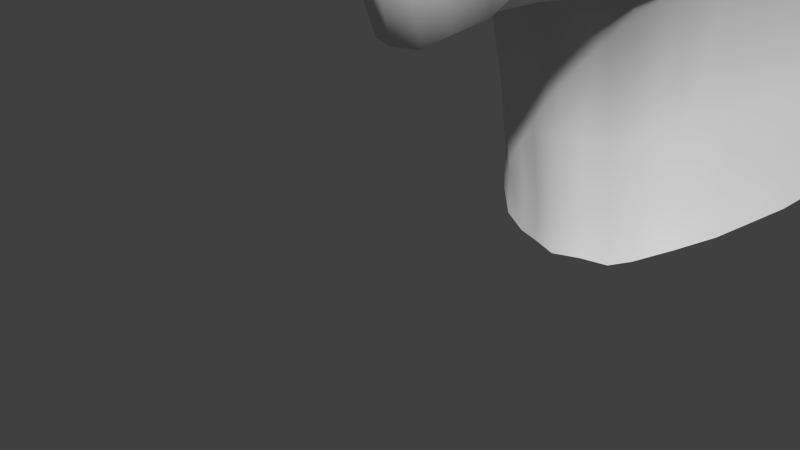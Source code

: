 # Source: zach.blend  (saved by Blender 2.76.0; exported with 4.5.12 LTS)
import bpy
from mathutils import Matrix  # noqa: F401  (used for matrix-valued properties, if any)

bpy.ops.wm.read_factory_settings(use_empty=True)
scene = bpy.context.scene
scene.name = 'Scene'

# ---- collections
col_collection_1 = bpy.data.collections.new('Collection 1'); scene.collection.children.link(col_collection_1)

# ---- materials (node trees are filled in below, after node groups)
mat_material_007 = bpy.data.materials.new('Material.007')
mat_material_007.alpha_threshold = 0.0
mat_material_007.use_transparent_shadow = False
mat_material_007.roughness = 0.5
mat_material_007.specular_intensity = 0.0
mat_material_006 = bpy.data.materials.new('Material.006')
mat_material_006.alpha_threshold = 0.0
mat_material_006.use_transparent_shadow = False
mat_material_006.roughness = 0.5
mat_material_006.specular_intensity = 0.0
mat_material_005 = bpy.data.materials.new('Material.005')
mat_material_005.alpha_threshold = 0.0
mat_material_005.use_transparent_shadow = False
mat_material_005.roughness = 0.5
mat_material_005.specular_intensity = 0.0
mat_material_004 = bpy.data.materials.new('Material.004')
mat_material_004.alpha_threshold = 0.0
mat_material_004.use_transparent_shadow = False
mat_material_004.roughness = 0.5
mat_material_004.specular_intensity = 0.0

# ---- material node trees

# ---- world
world_world = bpy.data.worlds.new('World'); scene.world = world_world
world_world.color = (0.05088, 0.05088, 0.05088)
world_world.use_sun_shadow = False
world_world.sun_shadow_jitter_overblur = 0.0
world_world.cycles.sampling_method = 'MANUAL'
world_world.cycles.sample_map_resolution = 256

# ---- cameras
cam_camera = bpy.data.cameras.new('Camera')
cam_camera.clip_end = 100.0
cam_camera.lens = 35.0
cam_camera.sensor_width = 32.0
cam_camera.sensor_height = 18.0
cam_camera.ortho_scale = 7.314
cam_camera.dof.focus_distance = 0.0
cam_camera.dof.aperture_fstop = 128.0

# ---- meshes
me_plane_002 = bpy.data.meshes.new('Plane.002')
me_plane_002.from_pydata([(1.362, 11.19, -0.5109), (3.78, 11.5, -0.5109), (1.407, 13.12, -0.5109), (3.606, 13.19, -0.5109), (2.32, 11.12, -0.5109), (2.32, 13.38, -0.5109), (3.03, 11.2, -0.5109), (3.03, 13.32, -0.5109), (0.878, 12.47, -0.5109), (4.48, 12.7, -0.7984), (2.32, 12.61, -0.3854), (3.03, 12.61, -0.4228), (0.6871, 11.76, -0.5109), (4.318, 11.94, -0.8556), (2.32, 12.01, -0.4016), (3.03, 12.01, -0.4228), (3.996, 13.03, -0.5109), (2.32, 13.06, -0.4402), (3.03, 13.05, -0.5109), (1.212, 12.88, -0.5109), (3.421, 11.25, -0.5109), (3.247, 13.25, -0.5109), (3.698, 12.61, -0.5109), (3.674, 12.01, -0.5109), (3.513, 13.04, -0.5109), (4.497, 12.3, -0.838), (2.32, 12.3, -0.3721), (3.03, 12.3, -0.3825), (0.7796, 12.1, -0.5109), (3.686, 12.3, -0.5109), (2.019, 13.3, -0.5109), (2.004, 11.15, -0.5109), (1.844, 12.57, -0.3828), (1.781, 11.93, -0.3936), (1.955, 13.0, -0.4635), (1.812, 12.24, -0.3738)], [], [(24, 16, 3, 21), (34, 17, 5, 30), (17, 18, 7, 5), (26, 27, 11, 10), (35, 26, 10, 32), (29, 25, 9, 22), (20, 1, 13, 23), (31, 4, 14, 33), (4, 6, 15, 14), (10, 11, 18, 17), (32, 10, 17, 34), (22, 9, 16, 24), (11, 22, 24, 18), (6, 20, 23, 15), (27, 29, 22, 11), (18, 24, 21, 7), (15, 23, 29, 27), (23, 13, 25, 29), (33, 14, 26, 35), (14, 15, 27, 26), (12, 33, 35, 28), (8, 32, 34, 19), (0, 31, 33, 12), (28, 35, 32, 8), (19, 34, 30, 2)])
me_plane_002.polygons.foreach_set('use_smooth', [True] * 25)
_uv = me_plane_002.uv_layers.new(name='UVMap')
_uv.uv.foreach_set('vector', [0.7345, 0.4318, 0.8501, 0.4228, 0.759, 0.4652, 0.6739, 0.483, 0.362, 0.4493, 0.45, 0.4552, 0.4551, 0.5283, 0.3818, 0.5146, 0.45, 0.4552, 0.6192, 0.4424, 0.6231, 0.5031, 0.4551, 0.5283, 0.4379, 0.287, 0.6061, 0.2749, 0.6118, 0.3444, 0.4428, 0.3561, 0.3164, 0.2812, 0.4379, 0.287, 0.4428, 0.3561, 0.3294, 0.3536, 0.7657, 0.2637, 0.9729, 0.2486, 0.9729, 0.3382, 0.7736, 0.3337, 0.6829, 0.03101, 0.7734, 0.08146, 0.928, 0.1679, 0.758, 0.1979, 0.3434, 0.03358, 0.4184, 0.02272, 0.4332, 0.2218, 0.3038, 0.2131, 0.4184, 0.02272, 0.589, 0.02778, 0.602, 0.2095, 0.4332, 0.2218, 0.4428, 0.3561, 0.6118, 0.3444, 0.6192, 0.4424, 0.45, 0.4552, 0.3294, 0.3536, 0.4428, 0.3561, 0.45, 0.4552, 0.362, 0.4493, 0.7736, 0.3337, 0.9729, 0.3382, 0.8501, 0.4228, 0.7345, 0.4318, 0.6118, 0.3444, 0.7736, 0.3337, 0.7345, 0.4318, 0.6192, 0.4424, 0.589, 0.02778, 0.6829, 0.03101, 0.758, 0.1979, 0.602, 0.2095, 0.6061, 0.2749, 0.7657, 0.2637, 0.7736, 0.3337, 0.6118, 0.3444, 0.6192, 0.4424, 0.7345, 0.4318, 0.6739, 0.483, 0.6231, 0.5031, 0.602, 0.2095, 0.758, 0.1979, 0.7657, 0.2637, 0.6061, 0.2749, 0.758, 0.1979, 0.928, 0.1679, 0.9729, 0.2486, 0.7657, 0.2637, 0.3038, 0.2131, 0.4332, 0.2218, 0.4379, 0.287, 0.3164, 0.2812, 0.4332, 0.2218, 0.602, 0.2095, 0.6061, 0.2749, 0.4379, 0.287, 0.0395, 0.1945, 0.3038, 0.2131, 0.3164, 0.2812, 0.06716, 0.27, 0.09666, 0.3502, 0.3294, 0.3536, 0.362, 0.4493, 0.183, 0.4362, 0.1908, 0.05629, 0.3434, 0.03358, 0.3038, 0.2131, 0.0395, 0.1945, 0.06716, 0.27, 0.3164, 0.2812, 0.3294, 0.3536, 0.09666, 0.3502, 0.183, 0.4362, 0.362, 0.4493, 0.3818, 0.5146, 0.2332, 0.486])
me_plane_002.materials.append(mat_material_007)
me_plane_002.use_remesh_preserve_volume = False
me_plane_002.use_remesh_preserve_attributes = False
me_plane_002.use_mirror_vertex_groups = False
me_plane_002.update()
me_cube_001 = bpy.data.meshes.new('Cube.001')
me_cube_001.from_pydata([(1.149, 1.227, -1.354), (1.188, 0.9297, -0.9623), (1.149, 1.311, -1.353), (1.188, 1.013, -0.9611), (3.317, 1.034, -0.6159), (3.25, 0.9233, -0.4288), (3.316, 1.118, -0.6147), (3.25, 1.006, -0.4276), (4.391, 1.419, -0.811), (3.942, 1.173, -0.5867), (4.391, 1.336, -0.8122), (2.113, 0.9275, -0.6465), (2.232, 1.091, -0.9839), (2.114, 0.8443, -0.6477), (2.233, 1.008, -0.9851), (0.6614, 1.764, -1.837), (0.7023, 1.282, -1.256), (0.6611, 1.847, -1.835), (0.7019, 1.365, -1.255), (3.941, 1.256, -0.5855)], [], [(3, 2, 17, 18), (11, 7, 6, 12), (4, 6, 8, 10), (13, 1, 0, 14), (14, 12, 6, 4), (13, 11, 3, 1), (7, 5, 9, 19), (19, 9, 10, 8), (5, 7, 11, 13), (0, 2, 12, 14), (5, 13, 14, 4), (3, 11, 12, 2), (16, 18, 17, 15), (0, 1, 16, 15), (2, 0, 15, 17), (1, 3, 18, 16), (6, 7, 19, 8), (5, 4, 10, 9)])
me_cube_001.polygons.foreach_set('use_smooth', [True] * 18)
_uv = me_cube_001.uv_layers.new(name='UVMap')
_uv.uv.foreach_set('vector', [0.1942, 5.046e-05, 0.1443, 0.09399, 5.023e-05, 0.1253, 0.06853, 0.01772, 0.4464, 5.023e-05, 0.7324, 0.06496, 0.7474, 0.1221, 0.4466, 0.1033, 0.7406, 0.1459, 0.7474, 0.1221, 0.9999, 0.1533, 0.9628, 0.1619, 0.4374, 0.2309, 0.1911, 0.2237, 0.1463, 0.1167, 0.4438, 0.1228, 0.4438, 0.1228, 0.4466, 0.1033, 0.7474, 0.1221, 0.7406, 0.1459, 0.4374, 0.2309, 0.4406, 0.2524, 0.1888, 0.2459, 0.1911, 0.2237, 0.7232, 0.22, 0.7169, 0.2009, 0.8934, 0.191, 0.9033, 0.2076, 0.9033, 0.2076, 0.8934, 0.191, 0.9628, 0.1619, 0.9999, 0.1533, 0.7169, 0.2009, 0.7232, 0.22, 0.4406, 0.2524, 0.4374, 0.2309, 0.1463, 0.1167, 0.1443, 0.09399, 0.4466, 0.1033, 0.4438, 0.1228, 0.7169, 0.2009, 0.4374, 0.2309, 0.4438, 0.1228, 0.7406, 0.1459, 0.1942, 5.046e-05, 0.4464, 5.023e-05, 0.4466, 0.1033, 0.1443, 0.09399, 0.07691, 0.2013, 0.06528, 0.2148, 5.023e-05, 0.1253, 0.0203, 0.1343, 0.1463, 0.1167, 0.1911, 0.2237, 0.07691, 0.2013, 0.0203, 0.1343, 0.1443, 0.09399, 0.1463, 0.1167, 0.0203, 0.1343, 5.023e-05, 0.1253, 0.1911, 0.2237, 0.1888, 0.2459, 0.06528, 0.2148, 0.07691, 0.2013, 0.7474, 0.1221, 0.7324, 0.06496, 0.9037, 0.111, 0.9999, 0.1533, 0.7169, 0.2009, 0.7406, 0.1459, 0.9628, 0.1619, 0.8934, 0.191])
me_cube_001.materials.append(mat_material_006)
me_cube_001.use_remesh_preserve_volume = False
me_cube_001.use_remesh_preserve_attributes = False
me_cube_001.use_mirror_vertex_groups = False
me_cube_001.update()
me_cube_002 = bpy.data.meshes.new('Cube.002')
me_cube_002.from_pydata([(2.41, -0.3374, 0.2516), (2.41, -0.3374, 0.5702), (2.41, -0.0002488, 0.2516), (2.41, -0.0002488, 0.5702), (2.719, -0.3374, 0.2749), (2.719, -0.3374, 0.5935), (2.719, -0.0002488, 0.2749), (2.719, -0.0002488, 0.5935), (3.42, -0.3374, 0.2551), (3.42, -0.3374, 0.5737), (3.42, -0.0002488, 0.2551), (3.42, -0.0002488, 0.5737), (4.207, 0.01299, 0.195), (4.207, -0.1691, 0.5135), (4.207, 0.3501, 0.195), (4.207, 0.2455, 0.5135), (4.805, 0.4539, -0.1599), (4.734, 0.2795, 0.3186), (4.805, 0.7672, -0.1599), (4.734, 0.5964, 0.2816), (1.728, -0.3374, 0.1291), (1.728, -0.3374, 0.4477), (1.728, -0.0002488, 0.3231), (1.728, -0.0002488, 0.4477), (1.252, -0.1878, -0.1434), (1.252, -0.2014, 0.1023), (1.252, 0.1931, -0.1434), (1.252, 0.0515, 0.1023), (1.017, 0.2982, -0.8706), (1.072, 0.05708, -0.5425), (4.482, 0.3374, 0.1481), (1.072, 0.1865, -0.5425), (1.121, 0.2599, -0.507), (1.162, 0.1976, -0.2201), (1.162, -0.1396, -0.2201), (1.162, -0.01321, -0.507), (4.482, 0.08777, 0.4667), (4.482, 0.4249, 0.4667), (4.482, 0.6745, 0.1481), (4.698, 0.5792, -0.3112), (4.698, 0.9555, -0.3112), (4.446, 0.4627, -0.3258), (4.446, 0.7999, -0.3258), (4.248, 0.5792, -0.9194), (4.248, 0.9555, -0.9194), (4.099, 0.3908, -0.8345), (4.099, 0.7909, -0.8345), (3.631, 0.1154, -1.191), (3.631, 0.4526, -1.191), (4.906, 0.4539, 0.07058), (5.06, 0.4539, 0.1258), (4.906, 0.7672, 0.07058), (5.06, 0.7672, 0.1258), (4.888, 0.4539, -0.02727), (4.888, 0.7672, -0.02727), (0.993, -0.1305, -0.302), (1.034, 0.09648, -0.1998), (0.9031, 0.1976, -0.6244)], [], [(3, 2, 22, 23), (3, 7, 6, 2), (4, 6, 10, 8), (5, 1, 0, 4), (0, 2, 6, 4), (5, 7, 3, 1), (8, 10, 14, 12), (7, 5, 9, 11), (6, 7, 11, 10), (5, 4, 8, 9), (36, 30, 16, 17), (11, 9, 13, 15), (9, 8, 12, 13), (10, 11, 15, 14), (16, 18, 54, 53), (38, 37, 19, 18), (30, 38, 42, 41), (37, 36, 17, 19), (22, 20, 24, 26), (0, 1, 21, 20), (2, 0, 20, 22), (1, 3, 23, 21), (14, 15, 37, 38), (21, 23, 27, 25), (23, 22, 26, 27), (20, 21, 25, 24), (12, 14, 38, 30), (35, 34, 29, 28), (15, 13, 36, 37), (34, 33, 31, 29), (26, 24, 35, 32), (24, 25, 34, 35), (27, 26, 32, 33), (33, 32, 28, 31), (29, 31, 28), (32, 35, 28), (13, 12, 30, 36), (42, 40, 44, 46), (38, 18, 40, 42), (18, 16, 39, 40), (16, 30, 41, 39), (44, 43, 47, 48), (40, 39, 43, 44), (41, 42, 46, 45), (39, 41, 45, 43), (45, 46, 48, 47), (46, 44, 48), (43, 45, 47), (52, 50, 49, 51), (19, 17, 50, 52), (17, 16, 49, 50), (18, 19, 52, 51), (53, 54, 52, 50), (49, 16, 53, 50), (25, 27, 56, 55), (27, 33, 57, 56), (34, 25, 55, 57), (55, 56, 57), (33, 34, 57), (18, 51, 52, 54)])
me_cube_002.polygons.foreach_set('use_smooth', [True] * 60)
_uv = me_cube_002.uv_layers.new(name='UVMap')
_uv.uv.foreach_set('vector', [0.4139, 0.07009, 0.4046, 0.1393, 0.2323, 0.1374, 0.2638, 0.08038, 0.4139, 0.07009, 0.4801, 0.06932, 0.4842, 0.1411, 0.4046, 0.1393, 0.4819, 0.2169, 0.4842, 0.1411, 0.6669, 0.1452, 0.656, 0.2192, 0.4749, 0.2888, 0.409, 0.2857, 0.4028, 0.2151, 0.4819, 0.2169, 0.4028, 0.2151, 0.4046, 0.1393, 0.4842, 0.1411, 0.4819, 0.2169, 0.4792, 5.373e-05, 0.4801, 0.06932, 0.4139, 0.07009, 0.4095, 0.003912, 0.656, 0.2192, 0.6669, 0.1452, 0.8757, 0.1376, 0.8582, 0.1943, 0.4801, 0.06932, 0.4792, 5.373e-05, 0.6438, 0.0007584, 0.6494, 0.07137, 0.4842, 0.1411, 0.4801, 0.06932, 0.6494, 0.07137, 0.6669, 0.1452, 0.4749, 0.2888, 0.4819, 0.2169, 0.656, 0.2192, 0.6407, 0.2888, 0.9205, 0.2, 0.937, 0.1572, 0.9594, 0.1447, 0.9622, 0.1724, 0.6494, 0.07137, 0.6438, 0.0007584, 0.8311, 0.00882, 0.8434, 0.08429, 0.6407, 0.2888, 0.656, 0.2192, 0.8582, 0.1943, 0.8308, 0.2629, 0.6669, 0.1452, 0.6494, 0.07137, 0.8434, 0.08429, 0.8757, 0.1376, 0.9588, 0.1385, 0.9553, 0.1355, 0.9596, 0.1349, 0.9614, 0.1388, 0.9416, 0.135, 0.9194, 0.1148, 0.9513, 0.1242, 0.9553, 0.1355, 0.937, 0.1572, 0.9416, 0.135, 0.9527, 0.1387, 0.9526, 0.1402, 0.9194, 0.1148, 0.9171, 0.074, 0.9555, 0.1038, 0.9513, 0.1242, 0.2323, 0.1374, 0.234, 0.2049, 0.09727, 0.1769, 0.09179, 0.1401, 0.4028, 0.2151, 0.409, 0.2857, 0.2562, 0.2656, 0.234, 0.2049, 0.4046, 0.1393, 0.4028, 0.2151, 0.234, 0.2049, 0.2323, 0.1374, 0.4095, 0.003912, 0.4139, 0.07009, 0.2638, 0.08038, 0.2571, 0.02043, 0.8757, 0.1376, 0.8434, 0.08429, 0.9194, 0.1148, 0.9416, 0.135, 0.2571, 0.02043, 0.2638, 0.08038, 0.1233, 0.1101, 0.1169, 0.0692, 0.2638, 0.08038, 0.2323, 0.1374, 0.09179, 0.1401, 0.1233, 0.1101, 0.234, 0.2049, 0.2562, 0.2656, 0.1221, 0.2065, 0.09727, 0.1769, 0.8582, 0.1943, 0.8757, 0.1376, 0.9416, 0.135, 0.937, 0.1572, 0.07709, 0.1574, 0.07736, 0.1734, 0.08087, 0.1536, 0.07525, 0.1495, 0.8434, 0.08429, 0.8311, 0.00882, 0.9171, 0.074, 0.9194, 0.1148, 0.07736, 0.1734, 0.07281, 0.1441, 0.07841, 0.1518, 0.08087, 0.1536, 0.09179, 0.1401, 0.09727, 0.1769, 0.07709, 0.1574, 0.07627, 0.1508, 0.09727, 0.1769, 0.1221, 0.2065, 0.07736, 0.1734, 0.07709, 0.1574, 0.1233, 0.1101, 0.09179, 0.1401, 0.07627, 0.1508, 0.07281, 0.1441, 0.07281, 0.1441, 0.07627, 0.1508, 0.07525, 0.1495, 0.07841, 0.1518, 0.08087, 0.1536, 0.07841, 0.1518, 0.07525, 0.1495, 0.07627, 0.1508, 0.07709, 0.1574, 0.07525, 0.1495, 0.8308, 0.2629, 0.8582, 0.1943, 0.937, 0.1572, 0.9205, 0.2, 0.9527, 0.1387, 0.9541, 0.1379, 0.9534, 0.1391, 0.9531, 0.1392, 0.9416, 0.135, 0.9553, 0.1355, 0.9541, 0.1379, 0.9527, 0.1387, 0.9553, 0.1355, 0.9588, 0.1385, 0.9557, 0.1394, 0.9541, 0.1379, 0.9594, 0.1447, 0.937, 0.1572, 0.9526, 0.1402, 0.9559, 0.14, 0.9534, 0.1391, 0.9537, 0.1396, 0.953, 0.1399, 0.9531, 0.1397, 0.9541, 0.1379, 0.9557, 0.1394, 0.9537, 0.1396, 0.9534, 0.1391, 0.9526, 0.1402, 0.9527, 0.1387, 0.9531, 0.1392, 0.953, 0.1396, 0.9559, 0.14, 0.9526, 0.1402, 0.953, 0.1396, 0.9534, 0.1392, 0.953, 0.1396, 0.9531, 0.1392, 0.9531, 0.1397, 0.953, 0.1399, 0.9531, 0.1392, 0.9534, 0.1391, 0.9531, 0.1397, 0.9534, 0.1392, 0.953, 0.1396, 0.953, 0.1399, 0.961, 0.1331, 0.9711, 0.1385, 0.9654, 0.1385, 0.9615, 0.1352, 0.9513, 0.1242, 0.9555, 0.1038, 0.9734, 0.124, 0.9641, 0.1297, 0.9622, 0.1724, 0.9594, 0.1447, 0.9711, 0.1385, 0.9999, 0.1459, 0.9553, 0.1355, 0.9513, 0.1242, 0.9641, 0.1297, 0.961, 0.1331, 0.9614, 0.1388, 0.9596, 0.1349, 0.9615, 0.1352, 0.9654, 0.1385, 0.9711, 0.1385, 0.9594, 0.1447, 0.9654, 0.1397, 0.9654, 0.1385, 0.1169, 0.0692, 0.1233, 0.1101, 0.06251, 0.1215, 0.04068, 0.09132, 0.1233, 0.1101, 0.07281, 0.1441, 5.373e-05, 0.1479, 0.06251, 0.1215, 0.07736, 0.1734, 0.1221, 0.2065, 0.05068, 0.1831, 5.373e-05, 0.1479, 0.04068, 0.09132, 0.06251, 0.1215, 5.373e-05, 0.1479, 0.07281, 0.1441, 0.07736, 0.1734, 5.373e-05, 0.1479, 0.9553, 0.1355, 0.961, 0.1331, 0.9615, 0.1352, 0.9596, 0.1349])
me_cube_002.materials.append(mat_material_005)
me_cube_002.use_remesh_preserve_volume = False
me_cube_002.use_remesh_preserve_attributes = False
me_cube_002.use_mirror_vertex_groups = False
me_cube_002.update()
me_plane_001 = bpy.data.meshes.new('Plane.001')
me_plane_001.from_pydata([(3.833, 5.737, -0.1137), (4.563, 5.683, -0.469), (4.092, 5.96, 0.06155), (4.758, 5.839, -0.2938), (3.224, 5.785, -0.1137), (2.542, 5.758, -0.1137), (1.689, 5.616, -0.1137), (1.234, 5.318, -0.1137), (1.039, 4.566, -0.1137), (4.572, 5.238, -0.564), (4.488, 5.041, -0.6565), (4.106, 4.595, -0.4691), (3.669, 4.334, -0.2787), (3.146, 4.178, -0.1383), (2.584, 4.119, -0.1101), (1.996, 4.144, -0.1084), (1.443, 4.272, -0.1244), (3.32, 5.916, 0.3045), (2.598, 5.898, 0.3045), (1.647, 5.756, 0.3045), (0.9988, 5.352, 0.06155), (0.7958, 4.566, -0.1137), (1.283, 4.21, -0.04209), (1.923, 4.056, 0.008674), (2.568, 4.032, 0.00509), (3.189, 4.073, -0.05106), (3.765, 4.251, -0.2723), (4.297, 4.509, -0.525), (4.691, 4.887, -0.6565), (4.856, 5.238, -0.5606), (4.356, 6.324, 0.4491), (4.953, 6.08, -0.5193), (3.355, 6.377, 0.6558), (2.417, 6.348, 0.8129), (1.184, 6.073, 0.7962), (0.5295, 5.501, -0.07154), (0.5425, 4.578, -0.1439), (1.027, 4.024, 0.08604), (1.844, 3.905, 0.1319), (2.56, 3.906, 0.1135), (3.247, 3.922, 0.02874), (3.881, 4.093, -0.3458), (4.592, 4.348, -0.9037), (5.052, 4.985, -1.088), (5.073, 5.535, -0.9051), (0.2636, 4.601, -0.02953), (0.4393, 3.913, 0.09523), (-2.384e-07, 4.128, 0.2124), (-8.583e-05, 4.539, 0.07103), (0.3667, 3.282, 0.7616), (-1.984e-07, 3.509, 0.7451), (0.3904, 2.743, 1.326), (-1.984e-07, 2.759, 1.681), (0.3946, 2.449, 1.551), (-1.984e-07, 2.547, 2.012), (0.4131, 2.165, 1.605), (-1.984e-07, 2.354, 2.011), (0.2446, 5.523, 0.01357), (3.994e-05, 5.538, -0.02727), (-2.384e-07, 6.441, 0.6416), (0.2155, 6.446, 0.615), (0.3079, 1.988, 1.468), (-1.984e-07, 2.156, 1.803), (0.2216, 1.672, 1.224), (-1.984e-07, 1.93, 1.62), (0.6902, 2.701, 0.9871), (0.6906, 2.407, 1.165), (0.6677, 2.196, 1.196), (0.6266, 1.931, 1.096), (0.4767, 1.623, 0.9312), (0.656, 3.207, 0.568), (0.8253, 3.86, 0.1951), (0.5599, 3.855, 0.1876), (-0.0002076, 1.602, 1.307), (1.032, 3.845, 0.1886), (0.9878, 3.232, 0.2633), (1.002, 2.69, 0.5378), (0.9947, 2.282, 0.7494), (0.9356, 1.9, 0.6486), (0.9011, 1.389, 0.6265), (1.303, 3.82, 0.2059), (1.89, 3.781, 0.2406), (1.774, 3.14, 0.3939), (1.788, 2.662, 0.5066), (1.722, 2.273, 0.5388), (2.572, 3.772, 0.2179), (3.276, 3.828, 0.09513), (3.91, 3.832, -0.3137), (3.833, 5.737, -0.2371), (4.563, 5.683, -0.5924), (3.224, 5.785, -0.2371), (2.542, 5.758, -0.2371), (1.689, 5.616, -0.2371), (1.234, 5.318, -0.2371), (1.039, 4.566, -0.2371), (4.572, 5.238, -0.5924), (4.488, 5.041, -0.7799), (4.106, 4.596, -0.592), (3.632, 4.364, -0.3595), (3.127, 4.227, -0.2496), (2.594, 4.17, -0.2368), (2.033, 4.207, -0.2297), (1.493, 4.29, -0.234), (2.54, 3.053, 0.4336), (3.258, 3.047, 0.2488), (3.927, 3.026, -0.1667), (4.508, 3.886, -0.9138), (4.433, 3.017, -0.9502), (1.555, 1.932, 0.4055), (1.428, 1.553, 0.2804), (0.3705, 1.327, 0.7194), (-0.0001052, 1.321, 0.9262), (0.3705, 0.8911, 0.3624), (-1.984e-07, 0.9305, 0.5321), (0.3705, 0.7238, 0.308), (-1.984e-07, 0.7437, 0.462), (0.3705, 0.4793, 0.4753), (-1.984e-07, 0.4992, 0.6293), (0.4645, 1.378, 0.711), (0.7532, 0.8903, 0.3121), (0.722, 0.6381, 0.2831), (1.041, 0.5036, 0.1651), (1.327, 0.3354, -0.00167), (0.7194, 0.4333, 0.3293), (1.043, 0.3305, 0.1752), (1.335, 0.2094, 0.02083), (1.653, 0.3989, -0.03887), (1.68, 0.1611, -0.07831), (0.3705, 0.3453, 0.4179), (-1.984e-07, 0.3652, 0.5719), (0.7194, 0.2992, 0.2719), (1.043, 0.1965, 0.1596), (1.302, 0.1037, 0.02961), (1.545, 0.01258, -0.08177), (0.3705, 0.229, 0.3508), (-1.984e-07, 0.2489, 0.5048), (0.7194, 0.183, 0.2048), (1.043, 0.08021, 0.106), (1.261, 0.01089, -0.0008748), (1.502, -0.05449, -0.1005), (0.3705, -0.02141, 0.2078), (-1.984e-07, -0.001511, 0.3618), (0.7194, 0.02199, 0.06184), (1.041, -0.01813, -0.03639), (1.101, -0.0376, -0.05937), (1.471, -0.1153, -0.1476), (1.13, 0.9634, 0.2463), (1.512, 1.002, 0.1735), (-1.984e-07, 3.025, 1.277), (-1.984e-07, 3.902, 0.4067), (2.51, 2.613, 0.3802), (3.219, 2.595, 0.211), (3.882, 2.572, -0.1757), (4.377, 2.553, -0.9613), (0.7159, 3.615, 0.3195), (0.484, 3.676, 0.3475), (0.9968, 3.585, 0.2608), (1.285, 3.559, 0.2752), (1.875, 3.528, 0.3442), (2.558, 3.513, 0.357), (3.274, 3.502, 0.1796), (3.963, 3.502, -0.1748), (4.491, 3.34, -0.8954), (2.469, 2.234, 0.3552), (2.373, 1.855, 0.3116), (2.292, 1.395, 0.2242), (2.0, 0.7674, 0.01076), (3.157, 2.198, 0.1491), (3.071, 1.769, 0.09117), (2.957, 1.239, 0.03664), (2.712, 0.8126, -0.106), (3.833, 2.208, -0.2118), (3.735, 1.776, -0.2728), (3.517, 1.189, -0.3375), (2.973, 0.4988, -0.4328), (1.187, -0.1012, -0.1249), (1.147, -0.0848, -0.1059), (1.034, -0.04048, -0.0535), (0.7266, -0.007982, 0.04488), (0.3799, -0.07048, 0.2165), (-1.984e-07, -0.08125, 0.3319), (1.514, -0.2332, -0.1918), (1.327, -0.2386, -0.2002), (1.201, -0.2441, -0.1193), (1.036, -0.2288, 0.02523), (0.7266, -0.1965, 0.1238), (0.3799, -0.259, 0.2954), (-1.984e-07, -0.2698, 0.4108), (1.563, -0.4599, -0.2674), (1.37, -0.4307, -0.2221), (1.21, -0.3974, -0.1579), (1.035, -0.377, -0.005728), (0.7266, -0.3795, 0.09568), (0.3799, -0.377, 0.2454), (-1.984e-07, -0.3877, 0.3607), (1.685, -0.0992, -0.1705), (2.165, 0.3833, -0.1247), (2.224, 0.03461, -0.2858), (1.513, -0.6585, -0.2882), (1.376, -0.6205, -0.242), (1.212, -0.5719, -0.1989), (1.015, -0.5004, -0.1455), (0.7266, -0.4553, 0.03395), (0.3799, -0.5177, 0.2056), (-1.984e-07, -0.5285, 0.321), (1.506, -0.7438, -0.3035), (1.401, -0.7648, -0.2862), (1.223, -0.7796, -0.244), (0.9995, -0.7288, -0.2029), (0.7266, -0.5948, -0.1108), (0.3799, -0.6573, 0.06082), (-1.984e-07, -0.6681, 0.1762), (1.605, -0.756, -0.3596), (1.488, -0.8802, -0.358), (1.266, -0.9912, -0.3329), (1.007, -1.045, -0.2815), (0.7106, -1.046, -0.1517), (0.3768, -1.005, 0.0008278), (-8.63e-07, -1.046, 0.1225), (1.856, -0.4566, -0.3536), (2.207, -0.6397, -0.6458), (4.285, 2.144, -1.043), (4.16, 1.706, -1.076), (3.915, 1.195, -1.122), (3.579, 0.6325, -1.138), (2.522, -0.9724, -1.276), (4.869, 2.969, -1.849), (4.785, 2.525, -1.97), (4.924, 3.512, -1.736), (4.699, 2.135, -1.986), (1.491, 0.7644, 0.1109), (5.436, 6.08, -1.192), (5.151, 4.387, -1.87), (5.368, 4.977, -1.802), (5.377, 5.535, -1.578), (4.989, 4.066, -1.661), (5.16, 2.969, -3.489), (5.074, 2.504, -3.502), (4.601, 1.743, -1.978), (4.35, 1.261, -2.024), (4.05, 0.7576, -2.405), (3.223, -0.6395, -2.496), (5.291, 3.512, -3.496), (5.008, 2.075, -3.501), (4.929, 1.822, -3.492), (4.696, 1.31, -3.492), (4.35, 0.8167, -3.776), (3.514, -0.5413, -4.143), (1.679, -0.9562, -0.49), (5.906, 6.08, -2.829), (5.577, 4.259, -3.42), (5.733, 4.985, -3.397), (5.821, 5.535, -3.215), (5.378, 4.067, -3.42), (1.747, -1.185, -0.7069), (1.326, -1.256, -0.4593), (1.023, -1.409, -0.3741), (0.7136, -1.487, -0.2375), (0.371, -1.486, -0.0965), (-0.0001317, -1.502, 0.02854), (1.346, -1.58, -0.6751), (1.034, -1.778, -0.568), (0.7203, -1.902, -0.3773), (0.3785, -1.918, -0.2089), (1.25e-06, -1.953, -0.08551), (1.742, -1.866, -1.064), (1.375, -2.237, -0.9683), (1.077, -2.555, -0.8546), (0.7253, -2.755, -0.6408), (0.3799, -2.961, -0.4643), (-1.984e-07, -2.975, -0.3489), (1.735, -1.788, -1.644), (1.172, -2.229, -1.536), (1.028, -2.366, -1.444), (0.7235, -2.545, -1.428), (0.375, -2.736, -1.318), (-1.984e-07, -2.975, -1.034), (2.107, -2.371, -4.375), (2.585, -2.096, -5.495), (1.7, -2.564, -3.883), (1.244, -2.705, -3.479), (0.8731, -2.732, -3.403), (0.4564, -2.728, -3.235), (-2.384e-07, -2.765, -3.111), (5.324, 2.943, -5.075), (5.217, 2.503, -5.143), (5.431, 3.512, -4.983), (5.144, 2.074, -5.286), (5.065, 1.822, -5.582), (4.832, 1.31, -6.239), (4.5, 0.8573, -6.239), (3.659, -0.5312, -6.88), (6.042, 6.08, -5.576), (5.713, 4.259, -5.221), (5.869, 5.229, -6.144), (5.957, 5.535, -5.962), (5.514, 3.615, -4.897), (3.191, -1.494, -7.081), (3.475, -0.5312, -8.806), (2.97, -1.494, -9.139), (2.479, -0.5312, -10.82), (1.956, -1.494, -10.65), (1.632, -0.5702, -11.65), (-2.384e-07, -1.494, -11.17), (-1.984e-07, -0.7197, -11.91), (2.107, -4.381, -4.88), (2.585, -4.106, -5.999), (1.7, -4.574, -4.388), (1.244, -4.798, -3.983), (0.8731, -4.979, -3.907), (0.4564, -4.944, -3.739), (-2.384e-07, -4.982, -3.615), (3.191, -3.504, -7.585), (2.97, -3.504, -9.643), (1.956, -3.504, -11.15), (-2.384e-07, -3.504, -11.67), (5.869, 5.229, -6.785), (5.869, 4.695, -8.311), (5.869, 3.977, -8.766), (5.497, 3.259, -8.58), (5.225, 1.962, -7.816), (5.413, 2.79, -5.044), (5.301, 2.33, -5.116), (5.526, 3.387, -4.948), (5.225, 1.881, -5.265), (5.142, 1.617, -5.575), (4.898, 1.081, -6.263), (5.821, 4.211, -5.197), (5.984, 5.226, -6.164), (5.612, 3.535, -4.857), (5.984, 5.226, -6.835), (5.984, 4.667, -8.432), (5.984, 3.915, -8.909), (5.594, 3.122, -8.714), (5.31, 1.763, -7.914), (5.524, 2.79, -5.044), (5.412, 2.33, -5.116), (5.637, 3.387, -4.948), (5.336, 1.881, -5.265), (5.253, 1.617, -5.575), (5.057, 1.081, -6.263), (5.932, 4.211, -5.197), (6.255, 5.226, -6.164), (5.723, 3.535, -4.857), (6.499, 5.226, -6.835), (6.823, 4.667, -8.432), (6.823, 3.915, -8.909), (6.433, 3.122, -8.714), (5.421, 1.763, -7.914), (5.495, 2.969, -5.354), (5.408, 2.616, -5.409), (5.581, 3.426, -5.28), (5.35, 2.272, -5.523), (5.287, 2.069, -5.761), (5.1, 1.658, -6.289), (5.807, 3.884, -5.471), (5.932, 4.663, -6.213), (5.647, 4.143, -5.211), (5.932, 4.663, -6.727), (5.989, 4.234, -7.952), (5.989, 3.657, -8.317), (5.838, 3.223, -8.168), (5.415, 2.181, -7.555), (4.503, 0.9057, -8.11), (4.356, 8.247, 0.6086), (5.342, 7.81, 0.203), (3.355, 8.365, 0.8153), (2.417, 8.465, 0.9724), (1.184, 8.19, 0.9557), (-2.384e-07, 8.17, 0.9828), (0.2155, 8.176, 0.9562), (5.825, 8.246, -1.192), (6.295, 8.246, -2.829), (6.431, 8.246, -5.576), (4.994, 3.133, -10.34), (4.648, 1.846, -9.853), (3.968, 0.8796, -9.853), (2.966, 1.467, -12.13), (1.632, 0.2352, -12.67), (-1.984e-07, 0.06056, -13.09), (3.97, 1.75, -11.3), (5.993, 6.172, -6.785), (5.992, 5.691, -8.311), (5.918, 4.972, -8.766), (5.44, 3.863, -10.37), (5.532, 4.893, -10.37), (5.287, 4.134, -11.45), (3.341, 2.342, -13.18), (1.632, 0.8022, -13.6), (-1.984e-07, 0.6276, -14.03), (3.968, 2.623, -11.92), (3.355, 9.404, 0.8153), (2.417, 9.504, 0.9724), (1.184, 9.229, 0.9557), (-2.384e-07, 9.209, 0.9828), (0.2155, 9.214, 0.9562), (1.184, 10.01, 0.9557), (-2.384e-07, 9.99, 0.9828), (0.2155, 9.995, 0.9562), (2.107, -5.721, -5.097), (2.585, -5.447, -6.217), (1.7, -5.915, -4.605), (1.244, -6.139, -4.201), (0.8731, -6.32, -4.125), (0.4564, -6.285, -3.957), (-2.384e-07, -6.323, -3.833), (3.191, -4.844, -7.803), (2.97, -4.844, -9.861), (1.956, -4.844, -11.37), (-2.384e-07, -4.844, -11.89), (2.107, -6.442, -5.097), (2.585, -6.168, -6.217), (1.7, -6.636, -4.605), (1.244, -6.86, -4.201), (0.8731, -7.041, -4.125), (0.4564, -7.006, -3.957), (-2.384e-07, -7.044, -3.833), (3.191, -5.565, -7.803), (2.97, -5.565, -9.861), (1.956, -5.565, -11.37), (-2.384e-07, -5.565, -11.89)], [], [(0, 1, 3, 2), (17, 4, 0, 2), (5, 4, 17, 18), (6, 5, 18, 19), (7, 6, 19, 20), (8, 7, 20, 21), (22, 16, 8, 21), (23, 15, 16, 22), (24, 14, 15, 23), (25, 13, 14, 24), (26, 12, 13, 25), (27, 11, 12, 26), (28, 10, 11, 27), (29, 9, 10, 28), (3, 1, 9, 29), (28, 27, 42, 43), (17, 2, 30, 32), (21, 20, 35, 36), (25, 24, 39, 40), (29, 28, 43, 44), (18, 17, 32, 33), (22, 21, 36, 37), (3, 29, 44, 31), (26, 25, 40, 41), (19, 18, 33, 34), (23, 22, 37, 38), (27, 26, 41, 42), (20, 19, 34, 35), (2, 3, 31, 30), (24, 23, 38, 39), (37, 36, 45, 46), (48, 47, 46, 45), (46, 47, 149, 50, 49, 155, 72), (49, 50, 148, 52, 51), (51, 52, 54, 53), (53, 54, 56, 55), (48, 45, 57, 58), (60, 59, 58, 57), (34, 60, 57, 35), (55, 56, 62, 61), (61, 62, 64, 63), (53, 55, 67, 66), (55, 61, 68, 67), (51, 53, 66, 65), (61, 63, 69, 68), (49, 51, 65, 70), (154, 155, 49, 70), (45, 36, 35, 57), (64, 73, 63), (46, 72, 71, 37), (71, 74, 37), (156, 74, 71, 154), (76, 75, 70, 65), (77, 76, 65, 66), (79, 78, 68, 69), (74, 80, 37), (38, 37, 80, 81), (156, 157, 80, 74), (76, 83, 82, 75), (39, 38, 81, 85), (40, 39, 85, 86), (41, 40, 86, 87), (11, 10, 96, 97), (0, 4, 90, 88), (12, 11, 97, 98), (4, 5, 91, 90), (13, 12, 98, 99), (5, 6, 92, 91), (14, 13, 99, 100), (6, 7, 93, 92), (15, 14, 100, 101), (7, 8, 94, 93), (1, 0, 88, 89), (16, 15, 101, 102), (9, 1, 89, 95), (8, 16, 102, 94), (10, 9, 95, 96), (158, 159, 85, 81), (160, 159, 103, 104), (161, 160, 104, 105), (42, 41, 87, 106), (161, 162, 106, 87), (109, 79, 146, 147), (79, 119, 146), (79, 109, 108, 78), (63, 73, 111, 110), (110, 111, 113, 112), (112, 113, 115, 114), (114, 115, 117, 116), (69, 63, 110, 118), (79, 69, 118, 119), (123, 120, 114, 116), (121, 120, 123, 124), (122, 121, 124, 125), (110, 112, 118), (114, 120, 119, 112), (118, 112, 119), (122, 125, 127, 126), (125, 124, 131, 132), (124, 123, 130, 131), (116, 117, 129, 128), (123, 116, 128, 130), (127, 125, 132, 133), (133, 132, 138, 139), (131, 130, 136, 137), (128, 129, 135, 134), (132, 131, 137, 138), (130, 128, 134, 136), (139, 138, 144, 145), (137, 136, 142, 143), (134, 135, 141, 140), (138, 137, 143, 144), (136, 134, 140, 142), (121, 146, 119, 120), (147, 230, 166), (83, 150, 103, 82), (104, 103, 150, 151), (105, 104, 151, 152), (107, 105, 152, 153), (105, 107, 162, 161), (87, 86, 160, 161), (86, 85, 159, 160), (82, 103, 159, 158), (81, 80, 157, 158), (75, 156, 154, 70), (71, 72, 155, 154), (84, 163, 150, 83), (108, 164, 163, 84), (109, 165, 164, 108), (147, 166, 165, 109), (151, 150, 163, 167), (164, 168, 167, 163), (165, 169, 168, 164), (166, 170, 169, 165), (152, 151, 167, 171), (168, 172, 171, 167), (169, 173, 172, 168), (170, 174, 173, 169), (126, 166, 230, 122), (127, 196, 166, 126), (178, 179, 186, 185), (176, 177, 184, 183), (145, 175, 182, 181), (179, 180, 187, 186), (177, 178, 185, 184), (175, 176, 183, 182), (186, 187, 194, 193), (184, 185, 192, 191), (182, 183, 190, 189), (185, 186, 193, 192), (183, 184, 191, 190), (181, 182, 189, 188), (145, 181, 195), (139, 145, 195), (133, 139, 195), (127, 133, 195), (195, 197, 196, 127), (174, 170, 196, 197), (192, 193, 203, 202), (190, 191, 201, 200), (188, 189, 199, 198), (193, 194, 204, 203), (191, 192, 202, 201), (189, 190, 200, 199), (202, 203, 210, 209), (200, 201, 208, 207), (198, 199, 206, 205), (203, 204, 211, 210), (201, 202, 209, 208), (199, 200, 207, 206), (209, 210, 217, 216), (207, 208, 215, 214), (205, 206, 213, 212), (210, 211, 218, 217), (208, 209, 216, 215), (206, 207, 214, 213), (197, 195, 219), (220, 174, 197, 219), (153, 152, 171, 221), (172, 222, 221, 171), (173, 223, 222, 172), (174, 224, 223, 173), (220, 225, 224, 174), (153, 221, 229, 227), (107, 153, 227, 226), (162, 107, 226, 228), (147, 146, 230), (122, 230, 146, 121), (170, 166, 196), (31, 44, 234, 231), (44, 43, 233, 234), (43, 42, 232, 233), (106, 235, 232, 42), (106, 162, 228, 235), (224, 225, 241, 240), (223, 224, 240, 239), (222, 223, 239, 238), (228, 226, 236, 242), (221, 222, 238, 229), (238, 239, 245, 244), (229, 238, 244, 243), (239, 240, 246, 245), (226, 227, 237, 236), (240, 241, 247, 246), (227, 229, 243, 237), (233, 232, 250, 251), (216, 217, 258, 257), (232, 235, 253, 250), (234, 233, 251, 252), (231, 234, 252, 249), (235, 228, 242, 253), (214, 215, 256, 255), (248, 255, 260, 254), (217, 218, 259, 258), (215, 216, 257, 256), (257, 258, 263, 262), (212, 213, 248), (213, 214, 255, 248), (255, 256, 261, 260), (258, 259, 264, 263), (256, 257, 262, 261), (260, 261, 267, 266), (261, 262, 268, 267), (263, 264, 270, 269), (254, 260, 266, 265), (262, 263, 269, 268), (212, 248, 220, 219), (248, 254, 220), (220, 254, 265, 225), (268, 269, 275, 274), (269, 270, 276, 275), (267, 268, 274, 273), (265, 266, 272, 271), (266, 267, 273, 272), (225, 265, 271, 241), (275, 276, 283, 282), (247, 241, 271, 278), (273, 274, 281, 280), (271, 272, 279, 277), (272, 273, 280, 279), (274, 275, 282, 281), (271, 277, 278), (251, 250, 293, 294), (242, 236, 284, 286), (252, 251, 294, 295), (249, 252, 295, 292), (247, 278, 297, 291), (244, 245, 289, 288), (250, 253, 296, 293), (253, 242, 286, 296), (245, 246, 290, 289), (246, 247, 291, 290), (243, 244, 288, 287), (237, 243, 287, 285), (236, 237, 285, 284), (291, 297, 299, 298), (298, 299, 301, 300), (300, 301, 303, 302), (302, 303, 304), (278, 277, 305, 306), (280, 281, 309, 308), (303, 301, 314, 315), (279, 280, 308, 307), (301, 299, 313, 314), (281, 282, 310, 309), (299, 297, 312, 313), (282, 283, 311, 310), (297, 278, 306, 312), (277, 279, 307, 305), (285, 287, 324, 322), (316, 330, 331, 317), (284, 285, 322, 321), (317, 331, 332, 318), (286, 284, 321, 323), (293, 296, 329, 327), (318, 332, 333, 319), (288, 289, 326, 325), (296, 286, 323, 329), (319, 333, 334, 320), (320, 334, 326, 289), (287, 288, 325, 324), (294, 293, 327, 328), (294, 328, 330, 316), (330, 344, 345, 331), (323, 321, 335, 337), (331, 345, 346, 332), (325, 326, 340, 339), (332, 346, 347, 333), (324, 325, 339, 338), (333, 347, 348, 334), (328, 327, 341, 342), (334, 348, 340, 326), (327, 329, 343, 341), (329, 323, 337, 343), (322, 324, 338, 336), (328, 342, 344, 330), (321, 322, 336, 335), (346, 360, 361, 347), (338, 339, 353, 352), (347, 361, 362, 348), (342, 341, 355, 356), (348, 362, 354, 340), (341, 343, 357, 355), (343, 337, 351, 357), (336, 338, 352, 350), (342, 356, 358, 344), (335, 336, 350, 349), (344, 358, 359, 345), (337, 335, 349, 351), (345, 359, 360, 346), (339, 340, 354, 353), (352, 353, 354, 362, 361, 360, 359, 358, 356, 355, 357, 351, 349, 350), (290, 363, 320, 289), (249, 292, 373, 372), (30, 31, 365, 364), (59, 60, 370, 369), (32, 30, 364, 366), (31, 231, 371, 365), (60, 34, 368, 370), (33, 32, 366, 367), (231, 249, 372, 371), (34, 33, 367, 368), (290, 291, 298, 363), (320, 375, 374, 319), (363, 376, 375, 320), (300, 376, 363, 298), (376, 300, 377, 380), (302, 304, 379, 378), (300, 302, 378, 377), (376, 380, 375), (317, 318, 383, 382), (316, 317, 382, 381), (295, 381, 292), (294, 316, 381, 295), (319, 374, 384, 318), (375, 380, 374), (383, 318, 384, 385), (373, 292, 381), (381, 382, 373), (383, 385, 382), (374, 380, 390, 386), (380, 377, 387, 390), (377, 378, 388, 387), (378, 379, 389, 388), (374, 386, 384), (370, 368, 393, 395), (368, 367, 392, 393), (369, 370, 395, 394), (367, 366, 391, 392), (366, 364, 391), (364, 365, 371, 391), (395, 393, 396, 398), (394, 395, 398, 397), (393, 392, 396), (188, 219, 195, 181), (205, 212, 198), (188, 198, 212, 219), (78, 108, 84, 77), (158, 157, 75, 82), (77, 84, 83, 76), (75, 157, 156), (78, 77, 67, 68), (77, 66, 67), (314, 313, 407, 408), (306, 305, 399, 400), (307, 308, 402, 401), (315, 314, 408, 409), (312, 306, 400, 406), (310, 311, 405, 404), (308, 309, 403, 402), (313, 312, 406, 407), (305, 307, 401, 399), (309, 310, 404, 403), (400, 399, 410, 411), (401, 402, 413, 412), (409, 408, 419, 420), (406, 400, 411, 417), (404, 405, 416, 415), (402, 403, 414, 413), (407, 406, 417, 418), (399, 401, 412, 410), (403, 404, 415, 414), (408, 407, 418, 419)])
me_plane_001.polygons.foreach_set('use_smooth', [True] * 383)
_uv = me_plane_001.uv_layers.new(name='UVMap')
_uv.uv.foreach_set('vector', [0.7908, 0.4178, 0.8059, 0.401, 0.8143, 0.4086, 0.7985, 0.4263, 0.7734, 0.4349, 0.7701, 0.423, 0.7908, 0.4178, 0.7985, 0.4263, 0.748, 0.4273, 0.7701, 0.423, 0.7734, 0.4349, 0.7493, 0.441, 0.7192, 0.4244, 0.748, 0.4273, 0.7493, 0.441, 0.714, 0.4376, 0.698, 0.4099, 0.7192, 0.4244, 0.714, 0.4376, 0.6889, 0.4142, 0.6854, 0.3837, 0.698, 0.4099, 0.6889, 0.4142, 0.6758, 0.386, 0.6876, 0.3643, 0.6972, 0.3667, 0.6854, 0.3837, 0.6758, 0.386, 0.7112, 0.3494, 0.7169, 0.3562, 0.6972, 0.3667, 0.6876, 0.3643, 0.735, 0.3423, 0.7381, 0.351, 0.7169, 0.3562, 0.7112, 0.3494, 0.7553, 0.3387, 0.7573, 0.3477, 0.7381, 0.351, 0.735, 0.3423, 0.7759, 0.3402, 0.7738, 0.348, 0.7573, 0.3477, 0.7553, 0.3387, 0.8005, 0.3538, 0.7932, 0.361, 0.7738, 0.348, 0.7759, 0.3402, 0.8199, 0.3737, 0.812, 0.3802, 0.7932, 0.361, 0.8005, 0.3538, 0.8212, 0.3914, 0.8094, 0.3923, 0.812, 0.3802, 0.8199, 0.3737, 0.8143, 0.4086, 0.8059, 0.401, 0.8094, 0.3923, 0.8212, 0.3914, 0.8199, 0.3737, 0.8005, 0.3538, 0.8181, 0.3457, 0.8416, 0.3691, 0.7734, 0.4349, 0.7985, 0.4263, 0.8137, 0.4364, 0.78, 0.4487, 0.6758, 0.386, 0.6889, 0.4142, 0.671, 0.4215, 0.6665, 0.3885, 0.7553, 0.3387, 0.735, 0.3423, 0.7305, 0.3332, 0.7551, 0.3266, 0.8212, 0.3914, 0.8199, 0.3737, 0.8416, 0.3691, 0.8425, 0.3912, 0.7493, 0.441, 0.7734, 0.4349, 0.78, 0.4487, 0.7471, 0.457, 0.6876, 0.3643, 0.6758, 0.386, 0.6665, 0.3885, 0.6739, 0.3532, 0.8143, 0.4086, 0.8212, 0.3914, 0.8425, 0.3912, 0.8358, 0.4152, 0.7759, 0.3402, 0.7553, 0.3387, 0.7551, 0.3266, 0.7816, 0.3314, 0.714, 0.4376, 0.7493, 0.441, 0.7471, 0.457, 0.7005, 0.4531, 0.7112, 0.3494, 0.6876, 0.3643, 0.6739, 0.3532, 0.7012, 0.3424, 0.8005, 0.3538, 0.7759, 0.3402, 0.7816, 0.3314, 0.8181, 0.3457, 0.6889, 0.4142, 0.714, 0.4376, 0.7005, 0.4531, 0.671, 0.4215, 0.7985, 0.4263, 0.8143, 0.4086, 0.8358, 0.4152, 0.8137, 0.4364, 0.735, 0.3423, 0.7112, 0.3494, 0.7012, 0.3424, 0.7305, 0.3332, 0.6739, 0.3532, 0.6665, 0.3885, 0.6553, 0.3913, 0.6547, 0.361, 0.6444, 0.3909, 0.6359, 0.3553, 0.6547, 0.361, 0.6553, 0.3913, 0.6547, 0.361, 0.6359, 0.3553, 0.6308, 0.3406, 0.6234, 0.3247, 0.6339, 0.3124, 0.6469, 0.3283, 0.6536, 0.3436, 0.6339, 0.3124, 0.6234, 0.3247, 0.6111, 0.3037, 0.6015, 0.2905, 0.6206, 0.2887, 0.6206, 0.2887, 0.6015, 0.2905, 0.5972, 0.2823, 0.6148, 0.2777, 0.6148, 0.2777, 0.5972, 0.2823, 0.5948, 0.2754, 0.6134, 0.2684, 0.6444, 0.3909, 0.6553, 0.3913, 0.6601, 0.4244, 0.6509, 0.4263, 0.6643, 0.4581, 0.6562, 0.4595, 0.6509, 0.4263, 0.6601, 0.4244, 0.7005, 0.4531, 0.6643, 0.4581, 0.6601, 0.4244, 0.671, 0.4215, 0.6134, 0.2684, 0.5948, 0.2754, 0.5948, 0.2686, 0.6134, 0.2601, 0.6134, 0.2601, 0.5948, 0.2686, 0.6009, 0.257, 0.6157, 0.2462, 0.6148, 0.2777, 0.6134, 0.2684, 0.6306, 0.2677, 0.6324, 0.2753, 0.6134, 0.2684, 0.6134, 0.2601, 0.6316, 0.2572, 0.6306, 0.2677, 0.6206, 0.2887, 0.6148, 0.2777, 0.6324, 0.2753, 0.6375, 0.2867, 0.6134, 0.2601, 0.6157, 0.2462, 0.6302, 0.2428, 0.6316, 0.2572, 0.6339, 0.3124, 0.6206, 0.2887, 0.6375, 0.2867, 0.647, 0.3086, 0.6544, 0.3265, 0.6469, 0.3283, 0.6339, 0.3124, 0.647, 0.3086, 0.6553, 0.3913, 0.6665, 0.3885, 0.671, 0.4215, 0.6601, 0.4244, 0.6009, 0.257, 0.6069, 0.2429, 0.6157, 0.2462, 0.6547, 0.361, 0.6536, 0.3436, 0.6618, 0.3408, 0.6739, 0.3532, 0.6618, 0.3408, 0.6689, 0.339, 0.6739, 0.3532, 0.6637, 0.3253, 0.6689, 0.339, 0.6618, 0.3408, 0.6544, 0.3265, 0.659, 0.2876, 0.6641, 0.3096, 0.647, 0.3086, 0.6375, 0.2867, 0.6538, 0.2698, 0.659, 0.2876, 0.6375, 0.2867, 0.6324, 0.2753, 0.6512, 0.2342, 0.6527, 0.2535, 0.6316, 0.2572, 0.6302, 0.2428, 0.6689, 0.339, 0.678, 0.3366, 0.6739, 0.3532, 0.7012, 0.3424, 0.6739, 0.3532, 0.678, 0.3366, 0.7002, 0.3301, 0.6637, 0.3253, 0.6725, 0.3231, 0.678, 0.3366, 0.6689, 0.339, 0.659, 0.2876, 0.6916, 0.281, 0.6939, 0.2984, 0.6641, 0.3096, 0.7305, 0.3332, 0.7012, 0.3424, 0.7002, 0.3301, 0.7286, 0.3235, 0.7551, 0.3266, 0.7305, 0.3332, 0.7286, 0.3235, 0.7549, 0.3198, 0.7816, 0.3314, 0.7551, 0.3266, 0.7549, 0.3198, 0.781, 0.3155, 0.7932, 0.361, 0.812, 0.3802, 0.8077, 0.3813, 0.7921, 0.3647, 0.7908, 0.4178, 0.7701, 0.423, 0.7693, 0.4195, 0.7898, 0.4143, 0.7738, 0.348, 0.7932, 0.361, 0.7921, 0.3647, 0.7737, 0.3517, 0.7701, 0.423, 0.748, 0.4273, 0.7478, 0.4238, 0.7693, 0.4195, 0.7573, 0.3477, 0.7738, 0.348, 0.7737, 0.3517, 0.7576, 0.3515, 0.748, 0.4273, 0.7192, 0.4244, 0.7204, 0.4209, 0.7478, 0.4238, 0.7381, 0.351, 0.7573, 0.3477, 0.7576, 0.3515, 0.7389, 0.3548, 0.7192, 0.4244, 0.698, 0.4099, 0.7009, 0.4072, 0.7204, 0.4209, 0.7169, 0.3562, 0.7381, 0.351, 0.7389, 0.3548, 0.7184, 0.3599, 0.698, 0.4099, 0.6854, 0.3837, 0.6901, 0.3838, 0.7009, 0.4072, 0.8059, 0.401, 0.7908, 0.4178, 0.7898, 0.4143, 0.8038, 0.3979, 0.6972, 0.3667, 0.7169, 0.3562, 0.7184, 0.3599, 0.7002, 0.3699, 0.8094, 0.3923, 0.8059, 0.401, 0.8038, 0.3979, 0.8086, 0.3917, 0.6854, 0.3837, 0.6972, 0.3667, 0.7002, 0.3699, 0.6901, 0.3838, 0.812, 0.3802, 0.8094, 0.3923, 0.8086, 0.3917, 0.8077, 0.3813, 0.6981, 0.3147, 0.7255, 0.3075, 0.7286, 0.3235, 0.7002, 0.3301, 0.752, 0.3033, 0.7255, 0.3075, 0.7225, 0.2908, 0.7489, 0.2873, 0.7788, 0.2989, 0.752, 0.3033, 0.7489, 0.2873, 0.7755, 0.283, 0.8181, 0.3457, 0.7816, 0.3314, 0.781, 0.3155, 0.8122, 0.3146, 0.7788, 0.2989, 0.8086, 0.294, 0.8122, 0.3146, 0.781, 0.3155, 0.6766, 0.2385, 0.6512, 0.2342, 0.6657, 0.2162, 0.6815, 0.2186, 0.6512, 0.2342, 0.6503, 0.2118, 0.6657, 0.2162, 0.6512, 0.2342, 0.6766, 0.2385, 0.6808, 0.2534, 0.6527, 0.2535, 0.6157, 0.2462, 0.6069, 0.2429, 0.6137, 0.2281, 0.63, 0.2287, 0.63, 0.2287, 0.6137, 0.2281, 0.62, 0.2102, 0.6352, 0.21, 0.6352, 0.21, 0.62, 0.2102, 0.6214, 0.2035, 0.6362, 0.2043, 0.6362, 0.2043, 0.6214, 0.2035, 0.6204, 0.1934, 0.6356, 0.1944, 0.6302, 0.2428, 0.6157, 0.2462, 0.63, 0.2287, 0.6335, 0.231, 0.6512, 0.2342, 0.6302, 0.2428, 0.6335, 0.231, 0.6503, 0.2118, 0.6504, 0.1947, 0.6502, 0.2023, 0.6362, 0.2043, 0.6356, 0.1944, 0.6643, 0.1987, 0.6502, 0.2023, 0.6504, 0.1947, 0.6648, 0.1924, 0.6773, 0.1935, 0.6643, 0.1987, 0.6648, 0.1924, 0.6777, 0.1891, 0.63, 0.2287, 0.6352, 0.21, 0.6335, 0.231, 0.6362, 0.2043, 0.6502, 0.2023, 0.6503, 0.2118, 0.6352, 0.21, 0.6335, 0.231, 0.6352, 0.21, 0.6503, 0.2118, 0.6773, 0.1935, 0.6777, 0.1891, 0.6919, 0.1884, 0.6899, 0.1966, 0.6777, 0.1891, 0.6648, 0.1924, 0.6654, 0.1878, 0.6767, 0.1853, 0.6648, 0.1924, 0.6504, 0.1947, 0.6516, 0.1897, 0.6654, 0.1878, 0.6356, 0.1944, 0.6204, 0.1934, 0.6216, 0.1886, 0.6368, 0.1896, 0.6504, 0.1947, 0.6356, 0.1944, 0.6368, 0.1896, 0.6516, 0.1897, 0.6919, 0.1884, 0.6777, 0.1891, 0.6767, 0.1853, 0.6872, 0.1827, 0.6872, 0.1827, 0.6767, 0.1853, 0.6757, 0.1816, 0.6859, 0.18, 0.6654, 0.1878, 0.6516, 0.1897, 0.6528, 0.1851, 0.6664, 0.1835, 0.6368, 0.1896, 0.6216, 0.1886, 0.6229, 0.1842, 0.6381, 0.1851, 0.6767, 0.1853, 0.6654, 0.1878, 0.6664, 0.1835, 0.6757, 0.1816, 0.6516, 0.1897, 0.6368, 0.1896, 0.6381, 0.1851, 0.6528, 0.1851, 0.6859, 0.18, 0.6757, 0.1816, 0.6704, 0.1774, 0.6853, 0.1772, 0.6664, 0.1835, 0.6528, 0.1851, 0.655, 0.1778, 0.6679, 0.1778, 0.6381, 0.1851, 0.6229, 0.1842, 0.6255, 0.1747, 0.6407, 0.1756, 0.6757, 0.1816, 0.6664, 0.1835, 0.6679, 0.1778, 0.6704, 0.1774, 0.6528, 0.1851, 0.6381, 0.1851, 0.6407, 0.1756, 0.655, 0.1778, 0.6643, 0.1987, 0.6657, 0.2162, 0.6503, 0.2118, 0.6502, 0.2023, 0.6815, 0.2186, 0.6817, 0.2097, 0.7021, 0.211, 0.6916, 0.281, 0.72, 0.2762, 0.7225, 0.2908, 0.6939, 0.2984, 0.7489, 0.2873, 0.7225, 0.2908, 0.72, 0.2762, 0.7463, 0.2732, 0.7755, 0.283, 0.7489, 0.2873, 0.7463, 0.2732, 0.7721, 0.2692, 0.8054, 0.2767, 0.7755, 0.283, 0.7721, 0.2692, 0.8013, 0.2624, 0.7755, 0.283, 0.8054, 0.2767, 0.8086, 0.294, 0.7788, 0.2989, 0.781, 0.3155, 0.7549, 0.3198, 0.752, 0.3033, 0.7788, 0.2989, 0.7549, 0.3198, 0.7286, 0.3235, 0.7255, 0.3075, 0.752, 0.3033, 0.6939, 0.2984, 0.7225, 0.2908, 0.7255, 0.3075, 0.6981, 0.3147, 0.7002, 0.3301, 0.678, 0.3366, 0.6725, 0.3231, 0.6981, 0.3147, 0.6641, 0.3096, 0.6637, 0.3253, 0.6544, 0.3265, 0.647, 0.3086, 0.6618, 0.3408, 0.6536, 0.3436, 0.6469, 0.3283, 0.6544, 0.3265, 0.6872, 0.2671, 0.7175, 0.2636, 0.72, 0.2762, 0.6916, 0.281, 0.6808, 0.2534, 0.7136, 0.2508, 0.7175, 0.2636, 0.6872, 0.2671, 0.6766, 0.2385, 0.7111, 0.2347, 0.7136, 0.2508, 0.6808, 0.2534, 0.6815, 0.2186, 0.7021, 0.211, 0.7111, 0.2347, 0.6766, 0.2385, 0.7463, 0.2732, 0.72, 0.2762, 0.7175, 0.2636, 0.7436, 0.2605, 0.7136, 0.2508, 0.7403, 0.2468, 0.7436, 0.2605, 0.7175, 0.2636, 0.7111, 0.2347, 0.7363, 0.2299, 0.7403, 0.2468, 0.7136, 0.2508, 0.7021, 0.211, 0.7294, 0.2143, 0.7363, 0.2299, 0.7111, 0.2347, 0.7721, 0.2692, 0.7463, 0.2732, 0.7436, 0.2605, 0.7697, 0.2581, 0.7403, 0.2468, 0.7662, 0.2449, 0.7697, 0.2581, 0.7436, 0.2605, 0.7363, 0.2299, 0.7592, 0.2269, 0.7662, 0.2449, 0.7403, 0.2468, 0.7294, 0.2143, 0.7423, 0.2021, 0.7592, 0.2269, 0.7363, 0.2299, 0.6899, 0.1966, 0.7021, 0.211, 0.6817, 0.2097, 0.6773, 0.1935, 0.6919, 0.1884, 0.7102, 0.1978, 0.7021, 0.211, 0.6899, 0.1966, 0.6558, 0.179, 0.6415, 0.1758, 0.6412, 0.1689, 0.6554, 0.172, 0.6727, 0.1769, 0.668, 0.1784, 0.6671, 0.1718, 0.6749, 0.1714, 0.6853, 0.1772, 0.6744, 0.1764, 0.6805, 0.1718, 0.6877, 0.1731, 0.6415, 0.1758, 0.6265, 0.1742, 0.6264, 0.1672, 0.6412, 0.1689, 0.668, 0.1784, 0.6558, 0.179, 0.6554, 0.172, 0.6671, 0.1718, 0.6744, 0.1764, 0.6727, 0.1769, 0.6749, 0.1714, 0.6805, 0.1718, 0.6412, 0.1689, 0.6264, 0.1672, 0.6273, 0.1628, 0.6421, 0.1648, 0.6671, 0.1718, 0.6554, 0.172, 0.6562, 0.1658, 0.6678, 0.1672, 0.6805, 0.1718, 0.6749, 0.1714, 0.6765, 0.1661, 0.6832, 0.1654, 0.6554, 0.172, 0.6412, 0.1689, 0.6421, 0.1648, 0.6562, 0.1658, 0.6749, 0.1714, 0.6671, 0.1718, 0.6678, 0.1672, 0.6765, 0.1661, 0.6877, 0.1731, 0.6805, 0.1718, 0.6832, 0.1654, 0.6909, 0.1652, 0.6853, 0.1772, 0.6877, 0.1731, 0.6936, 0.1789, 0.6859, 0.18, 0.6853, 0.1772, 0.6936, 0.1789, 0.6872, 0.1827, 0.6859, 0.18, 0.6936, 0.1789, 0.6919, 0.1884, 0.6872, 0.1827, 0.6936, 0.1789, 0.6936, 0.1789, 0.7144, 0.1851, 0.7102, 0.1978, 0.6919, 0.1884, 0.7423, 0.2021, 0.7294, 0.2143, 0.7102, 0.1978, 0.7144, 0.1851, 0.6562, 0.1658, 0.6421, 0.1648, 0.643, 0.1599, 0.6573, 0.1626, 0.6765, 0.1661, 0.6678, 0.1672, 0.6707, 0.1612, 0.6781, 0.1602, 0.6909, 0.1652, 0.6832, 0.1654, 0.6843, 0.1583, 0.6897, 0.1561, 0.6421, 0.1648, 0.6273, 0.1628, 0.6282, 0.158, 0.643, 0.1599, 0.6678, 0.1672, 0.6562, 0.1658, 0.6573, 0.1626, 0.6707, 0.1612, 0.6832, 0.1654, 0.6765, 0.1661, 0.6781, 0.1602, 0.6843, 0.1583, 0.6573, 0.1626, 0.643, 0.1599, 0.6453, 0.1535, 0.6596, 0.1564, 0.6781, 0.1602, 0.6707, 0.1612, 0.6723, 0.1558, 0.6797, 0.152, 0.6897, 0.1561, 0.6843, 0.1583, 0.6859, 0.1511, 0.6897, 0.152, 0.643, 0.1599, 0.6282, 0.158, 0.6303, 0.1514, 0.6453, 0.1535, 0.6707, 0.1612, 0.6573, 0.1626, 0.6596, 0.1564, 0.6723, 0.1558, 0.6843, 0.1583, 0.6781, 0.1602, 0.6797, 0.152, 0.6859, 0.1511, 0.6596, 0.1564, 0.6453, 0.1535, 0.647, 0.1415, 0.6608, 0.1412, 0.6797, 0.152, 0.6723, 0.1558, 0.6731, 0.1403, 0.6823, 0.1402, 0.6897, 0.152, 0.6859, 0.1511, 0.6896, 0.142, 0.6936, 0.1487, 0.6453, 0.1535, 0.6303, 0.1514, 0.6321, 0.1385, 0.647, 0.1415, 0.6723, 0.1558, 0.6596, 0.1564, 0.6608, 0.1412, 0.6731, 0.1403, 0.6859, 0.1511, 0.6797, 0.152, 0.6823, 0.1402, 0.6896, 0.142, 0.7144, 0.1851, 0.6936, 0.1789, 0.7027, 0.1661, 0.7196, 0.1522, 0.7423, 0.2021, 0.7144, 0.1851, 0.7027, 0.1661, 0.8013, 0.2624, 0.7721, 0.2692, 0.7697, 0.2581, 0.7967, 0.2504, 0.7662, 0.2449, 0.7912, 0.2386, 0.7967, 0.2504, 0.7697, 0.2581, 0.7592, 0.2269, 0.7828, 0.2225, 0.7912, 0.2386, 0.7662, 0.2449, 0.7423, 0.2021, 0.7751, 0.2037, 0.7828, 0.2225, 0.7592, 0.2269, 0.7196, 0.1522, 0.7527, 0.1597, 0.7751, 0.2037, 0.7423, 0.2021, 0.8013, 0.2624, 0.7967, 0.2504, 0.8307, 0.2397, 0.8352, 0.252, 0.8054, 0.2767, 0.8013, 0.2624, 0.8352, 0.252, 0.837, 0.2671, 0.8086, 0.294, 0.8054, 0.2767, 0.837, 0.2671, 0.8394, 0.2853, 0.6815, 0.2186, 0.6657, 0.2162, 0.6817, 0.2097, 0.6773, 0.1935, 0.6817, 0.2097, 0.6657, 0.2162, 0.6643, 0.1987, 0.7294, 0.2143, 0.7021, 0.211, 0.7102, 0.1978, 0.8358, 0.4152, 0.8425, 0.3912, 0.8683, 0.3832, 0.8643, 0.4069, 0.8425, 0.3912, 0.8416, 0.3691, 0.868, 0.3619, 0.8683, 0.3832, 0.8416, 0.3691, 0.8181, 0.3457, 0.8452, 0.3399, 0.868, 0.3619, 0.8122, 0.3146, 0.8429, 0.3038, 0.8452, 0.3399, 0.8181, 0.3457, 0.8122, 0.3146, 0.8086, 0.294, 0.8394, 0.2853, 0.8429, 0.3038, 0.7751, 0.2037, 0.7527, 0.1597, 0.8045, 0.1692, 0.8141, 0.1907, 0.7828, 0.2225, 0.7751, 0.2037, 0.8141, 0.1907, 0.8178, 0.2114, 0.7912, 0.2386, 0.7828, 0.2225, 0.8178, 0.2114, 0.8252, 0.2278, 0.8394, 0.2853, 0.837, 0.2671, 0.885, 0.2505, 0.8924, 0.268, 0.7967, 0.2504, 0.7912, 0.2386, 0.8252, 0.2278, 0.8307, 0.2397, 0.8252, 0.2278, 0.8178, 0.2114, 0.861, 0.1967, 0.8699, 0.2141, 0.8307, 0.2397, 0.8252, 0.2278, 0.8699, 0.2141, 0.8739, 0.222, 0.8178, 0.2114, 0.8141, 0.1907, 0.8579, 0.1735, 0.861, 0.1967, 0.837, 0.2671, 0.8352, 0.252, 0.8794, 0.2355, 0.885, 0.2505, 0.8141, 0.1907, 0.8045, 0.1692, 0.856, 0.1471, 0.8579, 0.1735, 0.8352, 0.252, 0.8307, 0.2397, 0.8739, 0.222, 0.8794, 0.2355, 0.868, 0.3619, 0.8452, 0.3399, 0.9095, 0.3199, 0.9186, 0.3453, 0.6608, 0.1412, 0.647, 0.1415, 0.6495, 0.1249, 0.6635, 0.1258, 0.8452, 0.3399, 0.8429, 0.3038, 0.8968, 0.2867, 0.9095, 0.3199, 0.8683, 0.3832, 0.868, 0.3619, 0.9186, 0.3453, 0.9202, 0.3664, 0.8643, 0.4069, 0.8683, 0.3832, 0.9202, 0.3664, 0.9158, 0.3899, 0.8429, 0.3038, 0.8394, 0.2853, 0.8924, 0.268, 0.8968, 0.2867, 0.6823, 0.1402, 0.6731, 0.1403, 0.6765, 0.1232, 0.6868, 0.1261, 0.6964, 0.1272, 0.6868, 0.1261, 0.6883, 0.1195, 0.6978, 0.1206, 0.647, 0.1415, 0.6321, 0.1385, 0.6347, 0.1228, 0.6495, 0.1249, 0.6731, 0.1403, 0.6608, 0.1412, 0.6635, 0.1258, 0.6765, 0.1232, 0.6635, 0.1258, 0.6495, 0.1249, 0.6525, 0.11, 0.6664, 0.1139, 0.6936, 0.1487, 0.6896, 0.142, 0.6964, 0.1272, 0.6896, 0.142, 0.6823, 0.1402, 0.6868, 0.1261, 0.6964, 0.1272, 0.6868, 0.1261, 0.6765, 0.1232, 0.678, 0.1166, 0.6883, 0.1195, 0.6495, 0.1249, 0.6347, 0.1228, 0.6376, 0.1071, 0.6525, 0.11, 0.6765, 0.1232, 0.6635, 0.1258, 0.6664, 0.1139, 0.678, 0.1166, 0.6883, 0.1195, 0.678, 0.1166, 0.6828, 0.09914, 0.693, 0.1066, 0.678, 0.1166, 0.6664, 0.1139, 0.6723, 0.08979, 0.6828, 0.09914, 0.6525, 0.11, 0.6376, 0.1071, 0.6447, 0.07198, 0.6583, 0.08116, 0.6978, 0.1206, 0.6883, 0.1195, 0.693, 0.1066, 0.7049, 0.1129, 0.6664, 0.1139, 0.6525, 0.11, 0.6583, 0.08116, 0.6723, 0.08979, 0.6936, 0.1487, 0.6964, 0.1272, 0.7196, 0.1522, 0.7027, 0.1661, 0.6964, 0.1272, 0.6978, 0.1206, 0.7196, 0.1522, 0.7196, 0.1522, 0.6978, 0.1206, 0.7049, 0.1129, 0.7527, 0.1597, 0.6723, 0.08979, 0.6583, 0.08116, 0.6806, 0.06304, 0.6929, 0.07219, 0.6583, 0.08116, 0.6447, 0.07198, 0.6623, 0.05658, 0.6806, 0.06304, 0.6828, 0.09914, 0.6723, 0.08979, 0.6929, 0.07219, 0.7015, 0.08221, 0.7049, 0.1129, 0.693, 0.1066, 0.7084, 0.08606, 0.7285, 0.1067, 0.693, 0.1066, 0.6828, 0.09914, 0.7015, 0.08221, 0.7084, 0.08606, 0.7527, 0.1597, 0.7049, 0.1129, 0.7285, 0.1067, 0.8045, 0.1692, 0.6806, 0.06304, 0.6623, 0.05658, 0.7198, 0.01679, 0.7316, 0.02623, 0.856, 0.1471, 0.8045, 0.1692, 0.7285, 0.1067, 0.8344, 0.04213, 0.7015, 0.08221, 0.6929, 0.07219, 0.7439, 0.03361, 0.7539, 0.04268, 0.7285, 0.1067, 0.7084, 0.08606, 0.774, 0.04774, 0.7953, 0.04951, 0.7084, 0.08606, 0.7015, 0.08221, 0.7539, 0.04268, 0.774, 0.04774, 0.6929, 0.07219, 0.6806, 0.06304, 0.7316, 0.02623, 0.7439, 0.03361, 0.7285, 0.1067, 0.7953, 0.04951, 0.8344, 0.04213, 0.05237, 0.8721, 0.05224, 0.8462, 0.1114, 0.8455, 0.1426, 0.8785, 0.05341, 0.7932, 0.05267, 0.7748, 0.1048, 0.7743, 0.1022, 0.7932, 0.04699, 0.8917, 0.05237, 0.8721, 0.1426, 0.8785, 0.137, 0.8897, 0.03496, 0.9112, 0.04699, 0.8917, 0.137, 0.8897, 0.1251, 0.9092, 0.07192, 0.6733, 0.1128, 0.5767, 0.162, 0.6032, 0.1613, 0.6752, 0.05226, 0.7361, 0.05174, 0.7172, 0.1413, 0.7174, 0.1204, 0.7366, 0.05224, 0.8462, 0.05126, 0.8118, 0.09997, 0.8225, 0.1114, 0.8455, 0.05126, 0.8118, 0.05341, 0.7932, 0.1022, 0.7932, 0.09997, 0.8225, 0.05174, 0.7172, 0.06039, 0.6962, 0.1409, 0.6985, 0.1413, 0.7174, 0.06039, 0.6962, 0.07192, 0.6733, 0.1613, 0.6752, 0.1409, 0.6985, 0.05272, 0.7448, 0.05226, 0.7361, 0.1204, 0.7366, 0.1111, 0.7454, 0.05288, 0.7591, 0.05272, 0.7448, 0.1111, 0.7454, 0.1067, 0.7596, 0.05267, 0.7748, 0.05288, 0.7591, 0.1067, 0.7596, 0.1048, 0.7743, 0.1613, 0.6752, 0.162, 0.6032, 0.2268, 0.5999, 0.2231, 0.6712, 0.2231, 0.6712, 0.2268, 0.5999, 0.28, 0.5798, 0.2938, 0.6496, 0.2938, 0.6496, 0.28, 0.5798, 0.3171, 0.5279, 0.3274, 0.5977, 0.3274, 0.5977, 0.3171, 0.5279, 0.3572, 0.5444, 0.1862, 0.4561, 0.1346, 0.4534, 0.1391, 0.3669, 0.1914, 0.3701, 0.08089, 0.443, 0.06499, 0.4358, 0.06848, 0.3489, 0.08466, 0.3561, 0.5031, 0.4396, 0.4186, 0.4424, 0.422, 0.3574, 0.5051, 0.353, 0.1072, 0.4492, 0.08089, 0.443, 0.08466, 0.3561, 0.1114, 0.3625, 0.4186, 0.4424, 0.3439, 0.4536, 0.3489, 0.3685, 0.422, 0.3574, 0.06499, 0.4358, 0.04632, 0.4382, 0.04968, 0.3515, 0.06848, 0.3489, 0.3439, 0.4536, 0.2596, 0.4689, 0.2651, 0.3833, 0.3489, 0.3685, 0.04632, 0.4382, 0.02656, 0.4372, 0.02985, 0.3507, 0.04968, 0.3515, 0.2596, 0.4689, 0.1862, 0.4561, 0.1914, 0.3701, 0.2651, 0.3833, 0.1346, 0.4534, 0.1072, 0.4492, 0.1114, 0.3625, 0.1391, 0.3669, 0.6865, 0.6981, 0.708, 0.6784, 0.7198, 0.6821, 0.6986, 0.6977, 0.7536, 0.9441, 0.7576, 0.9358, 0.8438, 0.9096, 0.843, 0.9185, 0.6718, 0.7237, 0.6865, 0.6981, 0.6986, 0.6977, 0.6826, 0.7212, 0.843, 0.9185, 0.8438, 0.9096, 0.8713, 0.8727, 0.878, 0.8814, 0.6593, 0.7568, 0.6718, 0.7237, 0.6826, 0.7212, 0.6683, 0.7535, 0.6625, 0.8542, 0.6478, 0.8078, 0.6554, 0.804, 0.6687, 0.8492, 0.878, 0.8814, 0.8713, 0.8727, 0.8844, 0.7951, 0.8965, 0.7963, 0.7308, 0.6621, 0.7889, 0.6581, 0.7868, 0.6723, 0.7409, 0.6733, 0.6478, 0.8078, 0.6593, 0.7568, 0.6683, 0.7535, 0.6554, 0.804, 0.8965, 0.7963, 0.8844, 0.7951, 0.8441, 0.7286, 0.8548, 0.7226, 0.8548, 0.7226, 0.8441, 0.7286, 0.7868, 0.6723, 0.7889, 0.6581, 0.708, 0.6784, 0.7308, 0.6621, 0.7409, 0.6733, 0.7198, 0.6821, 0.7123, 0.9234, 0.6625, 0.8542, 0.6687, 0.8492, 0.7185, 0.9179, 0.7123, 0.9234, 0.7185, 0.9179, 0.7576, 0.9358, 0.7536, 0.9441, 0.7576, 0.9358, 0.7629, 0.9048, 0.8206, 0.8793, 0.8438, 0.9096, 0.6683, 0.7535, 0.6826, 0.7212, 0.688, 0.7261, 0.6744, 0.7568, 0.8438, 0.9096, 0.8206, 0.8793, 0.8353, 0.8573, 0.8713, 0.8727, 0.7409, 0.6733, 0.7868, 0.6723, 0.7835, 0.6798, 0.7408, 0.6804, 0.8713, 0.8727, 0.8353, 0.8573, 0.8481, 0.8112, 0.8844, 0.7951, 0.7198, 0.6821, 0.7409, 0.6733, 0.7408, 0.6804, 0.7217, 0.6883, 0.8844, 0.7951, 0.8481, 0.8112, 0.8401, 0.7333, 0.8441, 0.7286, 0.7185, 0.9179, 0.6687, 0.8492, 0.6758, 0.8474, 0.7299, 0.9042, 0.8441, 0.7286, 0.8401, 0.7333, 0.7835, 0.6798, 0.7868, 0.6723, 0.6687, 0.8492, 0.6554, 0.804, 0.6624, 0.8051, 0.6758, 0.8474, 0.6554, 0.804, 0.6683, 0.7535, 0.6744, 0.7568, 0.6624, 0.8051, 0.6986, 0.6977, 0.7198, 0.6821, 0.7217, 0.6883, 0.7027, 0.7037, 0.7185, 0.9179, 0.7299, 0.9042, 0.7629, 0.9048, 0.7576, 0.9358, 0.6826, 0.7212, 0.6986, 0.6977, 0.7027, 0.7037, 0.688, 0.7261, 0.8353, 0.8573, 0.8096, 0.8369, 0.8215, 0.7975, 0.8481, 0.8112, 0.7217, 0.6883, 0.7408, 0.6804, 0.7395, 0.7066, 0.7237, 0.711, 0.8481, 0.8112, 0.8215, 0.7975, 0.8164, 0.7441, 0.8401, 0.7333, 0.7299, 0.9042, 0.6758, 0.8474, 0.6919, 0.8278, 0.7302, 0.8696, 0.8401, 0.7333, 0.8164, 0.7441, 0.7732, 0.6996, 0.7835, 0.6798, 0.6758, 0.8474, 0.6624, 0.8051, 0.6822, 0.7977, 0.6919, 0.8278, 0.6624, 0.8051, 0.6744, 0.7568, 0.6916, 0.7622, 0.6822, 0.7977, 0.7027, 0.7037, 0.7217, 0.6883, 0.7237, 0.711, 0.7109, 0.7242, 0.7299, 0.9042, 0.7302, 0.8696, 0.7522, 0.8701, 0.7629, 0.9048, 0.688, 0.7261, 0.7027, 0.7037, 0.7109, 0.7242, 0.7016, 0.7404, 0.7629, 0.9048, 0.7522, 0.8701, 0.7966, 0.8558, 0.8206, 0.8793, 0.6744, 0.7568, 0.688, 0.7261, 0.7016, 0.7404, 0.6916, 0.7622, 0.8206, 0.8793, 0.7966, 0.8558, 0.8096, 0.8369, 0.8353, 0.8573, 0.7408, 0.6804, 0.7835, 0.6798, 0.7732, 0.6996, 0.7395, 0.7066, 0.7237, 0.711, 0.7395, 0.7066, 0.7732, 0.6996, 0.8164, 0.7441, 0.8215, 0.7975, 0.8096, 0.8369, 0.7966, 0.8558, 0.7522, 0.8701, 0.7302, 0.8696, 0.6919, 0.8278, 0.6822, 0.7977, 0.6916, 0.7622, 0.7016, 0.7404, 0.7109, 0.7242, 0.1409, 0.6985, 0.2008, 0.6991, 0.1918, 0.7409, 0.1413, 0.7174, 0.03496, 0.9112, 0.1251, 0.9092, 0.1281, 0.9855, 0.03764, 0.9879, 0.8137, 0.4364, 0.8358, 0.4152, 0.8477, 0.4719, 0.8221, 0.4958, 0.6562, 0.4595, 0.6643, 0.4581, 0.6742, 0.5243, 0.666, 0.5256, 0.78, 0.4487, 0.8137, 0.4364, 0.8221, 0.4958, 0.7897, 0.5088, 0.8358, 0.4152, 0.8643, 0.4069, 0.8934, 0.4815, 0.8477, 0.4719, 0.6643, 0.4581, 0.7005, 0.4531, 0.7105, 0.5186, 0.6742, 0.5243, 0.7471, 0.457, 0.78, 0.4487, 0.7897, 0.5088, 0.7572, 0.5199, 0.8643, 0.4069, 0.9158, 0.3899, 0.9454, 0.4646, 0.8934, 0.4815, 0.7005, 0.4531, 0.7471, 0.457, 0.7572, 0.5199, 0.7105, 0.5186, 0.1409, 0.6985, 0.1613, 0.6752, 0.2231, 0.6712, 0.2008, 0.6991, 0.1918, 0.7409, 0.2576, 0.7269, 0.2768, 0.7697, 0.2176, 0.7823, 0.2008, 0.6991, 0.2584, 0.6874, 0.2576, 0.7269, 0.1918, 0.7409, 0.2938, 0.6496, 0.2584, 0.6874, 0.2008, 0.6991, 0.2231, 0.6712, 0.2584, 0.6874, 0.2938, 0.6496, 0.3433, 0.6807, 0.3074, 0.7104, 0.3274, 0.5977, 0.3572, 0.5444, 0.3998, 0.5645, 0.3655, 0.6175, 0.2938, 0.6496, 0.3274, 0.5977, 0.3655, 0.6175, 0.3433, 0.6807, 0.2584, 0.6874, 0.3074, 0.7104, 0.2576, 0.7269, 0.2122, 0.8576, 0.2256, 0.8327, 0.2274, 0.8664, 0.214, 0.8923, 0.1634, 0.8777, 0.2122, 0.8576, 0.214, 0.8923, 0.1647, 0.9105, 0.137, 0.8897, 0.1647, 0.9105, 0.1251, 0.9092, 0.1426, 0.8785, 0.1634, 0.8777, 0.1647, 0.9105, 0.137, 0.8897, 0.2176, 0.7823, 0.2768, 0.7697, 0.2795, 0.8233, 0.2256, 0.8327, 0.2576, 0.7269, 0.3074, 0.7104, 0.2768, 0.7697, 0.2274, 0.8664, 0.2256, 0.8327, 0.2795, 0.8233, 0.2817, 0.8597, 0.1281, 0.9855, 0.1251, 0.9092, 0.1647, 0.9105, 0.1647, 0.9105, 0.214, 0.8923, 0.1281, 0.9855, 0.2274, 0.8664, 0.2817, 0.8597, 0.214, 0.8923, 0.2768, 0.7697, 0.3074, 0.7104, 0.3335, 0.7337, 0.3147, 0.8035, 0.3074, 0.7104, 0.3433, 0.6807, 0.3778, 0.7133, 0.3335, 0.7337, 0.3433, 0.6807, 0.3655, 0.6175, 0.3987, 0.6326, 0.3778, 0.7133, 0.3655, 0.6175, 0.3998, 0.5645, 0.433, 0.5797, 0.3987, 0.6326, 0.2768, 0.7697, 0.3147, 0.8035, 0.2795, 0.8233, 0.6742, 0.5243, 0.7105, 0.5186, 0.7172, 0.5549, 0.6809, 0.5611, 0.7105, 0.5186, 0.7572, 0.5199, 0.7652, 0.5554, 0.7172, 0.5549, 0.666, 0.5256, 0.6742, 0.5243, 0.6809, 0.5611, 0.6727, 0.5624, 0.7572, 0.5199, 0.7897, 0.5088, 0.7994, 0.5433, 0.7652, 0.5554, 0.7897, 0.5088, 0.8221, 0.4958, 0.7994, 0.5433, 0.8221, 0.4958, 0.8477, 0.4719, 0.8934, 0.4815, 0.7994, 0.5433, 0.6809, 0.5611, 0.7172, 0.5549, 0.7225, 0.5823, 0.686, 0.5887, 0.6727, 0.5624, 0.6809, 0.5611, 0.686, 0.5887, 0.6779, 0.59, 0.7172, 0.5549, 0.7652, 0.5554, 0.7225, 0.5823, 0.6909, 0.1652, 0.7027, 0.1661, 0.6936, 0.1789, 0.6877, 0.1731, 0.6897, 0.152, 0.6936, 0.1487, 0.6897, 0.1561, 0.6909, 0.1652, 0.6897, 0.1561, 0.6936, 0.1487, 0.7027, 0.1661, 0.6527, 0.2535, 0.6808, 0.2534, 0.6872, 0.2671, 0.6538, 0.2698, 0.6981, 0.3147, 0.6725, 0.3231, 0.6641, 0.3096, 0.6939, 0.2984, 0.6538, 0.2698, 0.6872, 0.2671, 0.6916, 0.281, 0.659, 0.2876, 0.6641, 0.3096, 0.6725, 0.3231, 0.6637, 0.3253, 0.6527, 0.2535, 0.6538, 0.2698, 0.6306, 0.2677, 0.6316, 0.2572, 0.6538, 0.2698, 0.6324, 0.2753, 0.6306, 0.2677, 0.422, 0.3574, 0.3489, 0.3685, 0.3484, 0.3129, 0.4213, 0.3026, 0.1914, 0.3701, 0.1391, 0.3669, 0.1389, 0.3097, 0.1909, 0.3135, 0.1114, 0.3625, 0.08466, 0.3561, 0.08452, 0.2983, 0.1112, 0.305, 0.5051, 0.353, 0.422, 0.3574, 0.4213, 0.3026, 0.5037, 0.2963, 0.2651, 0.3833, 0.1914, 0.3701, 0.1909, 0.3135, 0.2644, 0.327, 0.04968, 0.3515, 0.02985, 0.3507, 0.02951, 0.2939, 0.04935, 0.2944, 0.08466, 0.3561, 0.06848, 0.3489, 0.06808, 0.2916, 0.08452, 0.2983, 0.3489, 0.3685, 0.2651, 0.3833, 0.2644, 0.327, 0.3484, 0.3129, 0.1391, 0.3669, 0.1114, 0.3625, 0.1112, 0.305, 0.1389, 0.3097, 0.06848, 0.3489, 0.04968, 0.3515, 0.04935, 0.2944, 0.06808, 0.2916, 0.1909, 0.3135, 0.1389, 0.3097, 0.135, 0.28, 0.1864, 0.284, 0.1112, 0.305, 0.08452, 0.2983, 0.08222, 0.2681, 0.108, 0.2751, 0.5037, 0.2963, 0.4213, 0.3026, 0.418, 0.2734, 0.5013, 0.2663, 0.2644, 0.327, 0.1909, 0.3135, 0.1864, 0.284, 0.2596, 0.2976, 0.04935, 0.2944, 0.02951, 0.2939, 0.02767, 0.264, 0.04742, 0.2643, 0.08452, 0.2983, 0.06808, 0.2916, 0.066, 0.2616, 0.08222, 0.2681, 0.3484, 0.3129, 0.2644, 0.327, 0.2596, 0.2976, 0.3439, 0.2837, 0.1389, 0.3097, 0.1112, 0.305, 0.108, 0.2751, 0.135, 0.28, 0.06808, 0.2916, 0.04935, 0.2944, 0.04742, 0.2643, 0.066, 0.2616, 0.4213, 0.3026, 0.3484, 0.3129, 0.3439, 0.2837, 0.418, 0.2734])
me_plane_001.materials.append(mat_material_004)
me_plane_001.use_remesh_preserve_volume = False
me_plane_001.use_remesh_preserve_attributes = False
me_plane_001.use_mirror_vertex_groups = False
me_plane_001.update()

# ---- objects
ob_camera = bpy.data.objects.new('Camera', cam_camera)
ob_eye = bpy.data.objects.new('Eye', me_plane_002)
ob_eyebrows = bpy.data.objects.new('Eyebrows', me_cube_001)
ob_eyelashes = bpy.data.objects.new('Eyelashes', me_cube_002)
ob_head = bpy.data.objects.new('Head', me_plane_001)

# ---- transforms, parenting, visibility, modifiers, constraints
ob_camera.location = (7.481, -6.508, 5.344)
ob_camera.rotation_euler = (1.109, 0.01082, 0.8149)
ob_camera.lock_rotations_4d = False
ob_camera.empty_display_type = 'ARROWS'
ob_camera.color = (0.0, 0.0, 0.0, 0.0)
ob_camera.display_type = 'WIRE'
ob_camera.lineart.crease_threshold = 0.0
ob_eye.location = (0.0, -0.249, -1.517)
ob_eye.rotation_euler = (1.571, 0.0, 0.0)
ob_eye.lineart.crease_threshold = 0.0
_m = ob_eye.modifiers.new('Mirror', 'MIRROR')
ob_eyebrows.location = (0.0, -1.826, 12.75)
ob_eyebrows.lineart.crease_threshold = 0.0
_m = ob_eyebrows.modifiers.new('Mirror', 'MIRROR')
ob_eyelashes.location = (0.04001, -0.03939, 11.08)
ob_eyelashes.lineart.crease_threshold = 0.0
_m = ob_eyelashes.modifiers.new('Mirror', 'MIRROR')
ob_head.location = (0.0, 0.0, 5.61)
ob_head.rotation_euler = (1.571, 0.0, 0.0)
ob_head.lineart.crease_threshold = 0.0
_m = ob_head.modifiers.new('Mirror', 'MIRROR')

# ---- collection membership
col_collection_1.objects.link(ob_camera)
col_collection_1.objects.link(ob_eye)
col_collection_1.objects.link(ob_eyebrows)
col_collection_1.objects.link(ob_eyelashes)
col_collection_1.objects.link(ob_head)

# ---- scene / render settings (as saved in the file)
scene.camera = ob_camera
scene.frame_start = 1; scene.frame_end = 250; scene.frame_set(1)
scene.render.engine = 'BLENDER_EEVEE_NEXT'
scene.render.resolution_percentage = 50
scene.render.dither_intensity = 0.0
scene.cycles.use_denoising = False
scene.cycles.samples = 10
scene.cycles.sampling_pattern = 'TABULATED_SOBOL'
scene.cycles.light_sampling_threshold = 0.0
scene.cycles.use_adaptive_sampling = False
scene.cycles.use_light_tree = False
scene.cycles.blur_glossy = 0.0
scene.cycles.pixel_filter_type = 'GAUSSIAN'
scene.cycles.sample_clamp_indirect = 0.0
scene.view_settings.view_transform = 'Standard'
bpy.context.view_layer.update()

# ---- added for rendering (the .blend has no usable light): sun
light_auto_sun = bpy.data.lights.new('AutoSun', 'SUN')
light_auto_sun.energy = 3.0
light_auto_sun.angle = 0.0523599
ob_auto_sun = bpy.data.objects.new('AutoSun', light_auto_sun)
scene.collection.objects.link(ob_auto_sun)
ob_auto_sun.rotation_euler = (0.872665, 0.174533, 0.523599)
bpy.context.view_layer.update()
